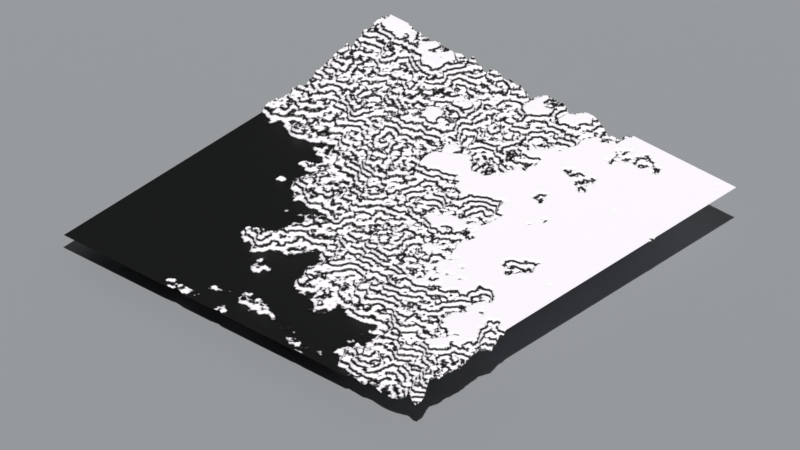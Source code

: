 # Source: test_terrain_generator.blend  (saved by Blender 4.2.66; exported with 4.5.12 LTS)
import bpy
from mathutils import Matrix  # noqa: F401  (used for matrix-valued properties, if any)

bpy.ops.wm.read_factory_settings(use_empty=True)
scene = bpy.context.scene
scene.name = 'Scene'

# ---- collections
col_camera_light = bpy.data.collections.new('camera-light'); scene.collection.children.link(col_camera_light)
col_bg_panel = bpy.data.collections.new('bg-panel'); scene.collection.children.link(col_bg_panel)
col_terrain = bpy.data.collections.new('terrain'); scene.collection.children.link(col_terrain)

# ---- materials (node trees are filled in below, after node groups)
mat_bg_pannel = bpy.data.materials.new('bg_pannel')
mat_kinda_wave_bands = bpy.data.materials.new('kinda_wave_bands')
mat_kinda_wave_bands.alpha_threshold = 0.0
mat_kinda_wave_bands.use_transparent_shadow = False
mat_kinda_wave_bands.roughness = 0.5
mat_kinda_wave_bands.line_color = (0.0, 0.0, 0.0, 1.0)
mat_kinda_heightmap = bpy.data.materials.new('kinda_heightmap')
mat_kinda_heightmap.alpha_threshold = 0.0
mat_kinda_heightmap.use_transparent_shadow = False
mat_kinda_heightmap.roughness = 0.5
mat_kinda_heightmap.line_color = (0.0, 0.0, 0.0, 1.0)

# ---- node groups
ng_geometry_nodes = bpy.data.node_groups.new('Geometry Nodes', 'GeometryNodeTree')
_s = ng_geometry_nodes.interface.new_socket(name='Geometry', in_out='OUTPUT', socket_type='NodeSocketGeometry')
_s = ng_geometry_nodes.interface.new_socket(name='Geometry', in_out='INPUT', socket_type='NodeSocketGeometry')
_s = ng_geometry_nodes.interface.new_socket(name='Landscape Size', in_out='INPUT', socket_type='NodeSocketFloat')
_s.subtype = 'DISTANCE'
_s.default_value = 10.0
_s.min_value = 1.0
_s.max_value = 10.0
_s = ng_geometry_nodes.interface.new_socket(name='Vertices Count', in_out='INPUT', socket_type='NodeSocketInt')
_s.default_value = 64
_s.min_value = 2
_s.max_value = 2048
_s = ng_geometry_nodes.interface.new_socket(name='Base Seed', in_out='INPUT', socket_type='NodeSocketFloat')
_s.min_value = 0.0
_s.max_value = 10.0
_s = ng_geometry_nodes.interface.new_socket(name='Base Scale', in_out='INPUT', socket_type='NodeSocketFloat')
_s.default_value = 0.55
_s.min_value = 0.0
_s.max_value = 1.0
_s = ng_geometry_nodes.interface.new_socket(name='Base Detail', in_out='INPUT', socket_type='NodeSocketFloat')
_s.default_value = 15.0
_s.min_value = 0.0
_s.max_value = 15.0
_s = ng_geometry_nodes.interface.new_socket(name='Rock Seed', in_out='INPUT', socket_type='NodeSocketFloat')
_s.min_value = 0.0
_s.max_value = 10.0
_s = ng_geometry_nodes.interface.new_socket(name='Rock Scale', in_out='INPUT', socket_type='NodeSocketFloat')
_s.default_value = 0.55
_s.min_value = 0.0
_s.max_value = 1000.0
_s = ng_geometry_nodes.interface.new_socket(name='Rock Detail', in_out='INPUT', socket_type='NodeSocketFloat')
_s.default_value = 15.0
_s.min_value = 0.0
_s.max_value = 15.0
_s = ng_geometry_nodes.interface.new_socket(name='Rock Roughness', in_out='INPUT', socket_type='NodeSocketFloat')
_s.subtype = 'FACTOR'
_s.default_value = 0.5
_s.min_value = 0.0
_s.max_value = 1.0
_s = ng_geometry_nodes.interface.new_socket(name='Base Roughness', in_out='INPUT', socket_type='NodeSocketFloat')
_s.subtype = 'FACTOR'
_s.default_value = 0.55
_s.min_value = 0.0
_s.max_value = 1.0
_s = ng_geometry_nodes.interface.new_socket(name='Detail weight', in_out='INPUT', socket_type='NodeSocketFloat')
_s.default_value = 0.5
_s.min_value = -1e+04
_s.max_value = 1e+04
_s = ng_geometry_nodes.interface.new_socket(name='Height Scale', in_out='INPUT', socket_type='NodeSocketFloat')
_s.min_value = -1.0
_s.max_value = 1.0
_s = ng_geometry_nodes.interface.new_socket(name='Clip Valley', in_out='INPUT', socket_type='NodeSocketFloat')
_s.default_value = 1.3
_s.min_value = 0.0
_s.max_value = 3.0
_s = ng_geometry_nodes.interface.new_socket(name='Clip Peaks', in_out='INPUT', socket_type='NodeSocketFloat')
_s.default_value = 3.3
_s.min_value = 0.0
_s.max_value = 1.5
_s = ng_geometry_nodes.interface.new_socket(name='Elevation Power', in_out='INPUT', socket_type='NodeSocketFloat')
_s.default_value = 1.0
_s.min_value = 0.0
_s.max_value = 15.0
_s = ng_geometry_nodes.interface.new_socket(name='Second Material', in_out='INPUT', socket_type='NodeSocketBool')
_s.default_value = True
_s.default_attribute_name = 'Falso'
_s.hide_value = True
ng_geometry_nodes.is_modifier = True
_N = ng_geometry_nodes.nodes; _L = ng_geometry_nodes.links
n0 = _N.new('NodeGroupOutput'); n0.name = 'Group Output'; n0.location = (2109, 1086)
n1 = _N.new('GeometryNodeMeshGrid'); n1.name = 'Grid'; n1.location = (441, 1259)
n2 = _N.new('GeometryNodeSetPosition'); n2.name = 'Set Position'; n2.location = (1371, 1057)
n3 = _N.new('ShaderNodeTexNoise'); n3.name = 'Noise Texture'; n3.location = (-145, 1049)
n3.noise_dimensions = '4D'
n4 = _N.new('ShaderNodeCombineXYZ'); n4.name = 'Combine XYZ'; n4.location = (1058, 586)
n5 = _N.new('GeometryNodeSetShadeSmooth'); n5.name = 'Set Shade Smooth'; n5.location = (1543, 1044)
n6 = _N.new('GeometryNodeSubdivideMesh'); n6.name = 'Subdivide Mesh'; n6.location = (990, 1150)
n7 = _N.new('ShaderNodeTexNoise'); n7.name = 'Noise Texture.001'; n7.location = (-455, 275)
n7.noise_dimensions = '4D'
n7.noise_type = 'MULTIFRACTAL'
n8 = _N.new('GeometryNodeSetMaterial'); n8.name = 'Set Material'; n8.location = (1749, 1019)
n8.inputs[2].default_value = mat_kinda_wave_bands
n9 = _N.new('NodeGroupInput'); n9.name = 'Group Input'; n9.location = (-1183, 1099)
n10 = _N.new('ShaderNodeMath'); n10.name = 'Math'; n10.location = (-68, 430)
n10.operation = 'MULTIPLY'
n11 = _N.new('ShaderNodeMath'); n11.name = 'Math.001'; n11.location = (137, 883)
n12 = _N.new('ShaderNodeMath'); n12.name = 'Math.002'; n12.location = (839, 529)
n12.operation = 'MULTIPLY'
n13 = _N.new('ShaderNodeMapRange'); n13.name = 'Map Range'; n13.location = (405, 833)
n14 = _N.new('ShaderNodeMath'); n14.name = 'Math.003'; n14.location = (614, 684)
n14.operation = 'POWER'
n15 = _N.new('GeometryNodeSetMaterial'); n15.name = 'Set Material.001'; n15.location = (1929, 1048)
n15.inputs[2].default_value = mat_kinda_heightmap
_L.new(n15.outputs[0], n0.inputs[0])
_L.new(n6.outputs[0], n2.inputs[0])
_L.new(n2.outputs[0], n5.inputs[0])
_L.new(n1.outputs[0], n6.inputs[0])
_L.new(n5.outputs[0], n8.inputs[0])
_L.new(n9.outputs[1], n1.inputs[0])
_L.new(n9.outputs[2], n1.inputs[2])
_L.new(n9.outputs[2], n1.inputs[3])
_L.new(n9.outputs[1], n1.inputs[1])
_L.new(n4.outputs[0], n2.inputs[3])
_L.new(n9.outputs[3], n3.inputs[1])
_L.new(n9.outputs[4], n3.inputs[2])
_L.new(n9.outputs[5], n3.inputs[3])
_L.new(n9.outputs[6], n7.inputs[1])
_L.new(n9.outputs[7], n7.inputs[2])
_L.new(n9.outputs[8], n7.inputs[3])
_L.new(n9.outputs[9], n7.inputs[4])
_L.new(n10.outputs[0], n11.inputs[1])
_L.new(n3.outputs[0], n11.inputs[0])
_L.new(n7.outputs[0], n10.inputs[1])
_L.new(n9.outputs[10], n3.inputs[4])
_L.new(n12.outputs[0], n4.inputs[2])
_L.new(n9.outputs[11], n10.inputs[0])
_L.new(n9.outputs[12], n12.inputs[1])
_L.new(n11.outputs[0], n13.inputs[0])
_L.new(n13.outputs[0], n14.inputs[0])
_L.new(n14.outputs[0], n12.inputs[0])
_L.new(n9.outputs[13], n13.inputs[1])
_L.new(n9.outputs[14], n13.inputs[2])
_L.new(n9.outputs[15], n14.inputs[1])
_L.new(n8.outputs[0], n15.inputs[0])
_L.new(n9.outputs[16], n15.inputs[1])
n0.is_active_output = True

# ---- material node trees
mat_bg_pannel.use_nodes = True; mat_bg_pannel.node_tree.nodes.clear()
_N = mat_bg_pannel.node_tree.nodes; _L = mat_bg_pannel.node_tree.links
n0 = _N.new('ShaderNodeBsdfPrincipled'); n0.name = 'Principled BSDF'; n0.location = (10, 300)
n0.inputs[0].default_value = (0.3027, 0.3149, 0.3282, 1.0)
n1 = _N.new('ShaderNodeOutputMaterial'); n1.name = 'Material Output'; n1.location = (300, 300)
_L.new(n0.outputs[0], n1.inputs[0])
n1.is_active_output = True
mat_kinda_wave_bands.use_nodes = True; mat_kinda_wave_bands.node_tree.nodes.clear()
_N = mat_kinda_wave_bands.node_tree.nodes; _L = mat_kinda_wave_bands.node_tree.links
n0 = _N.new('ShaderNodeOutputMaterial'); n0.name = 'Material Output'; n0.location = (778, 316)
n1 = _N.new('ShaderNodeBsdfPrincipled'); n1.name = 'Principled BSDF'; n1.location = (10, 300)
n1.inputs[2].default_value = 0.4227
n1.inputs[3].default_value = 1.45
n2 = _N.new('ShaderNodeNewGeometry'); n2.name = 'Geometry'; n2.location = (-1544, 351)
n3 = _N.new('ShaderNodeTexWave'); n3.name = 'Wave Texture'; n3.location = (-1108, 306)
n3.bands_direction = 'Z'
n3.inputs[1].default_value = 3.4
n3.inputs[3].default_value = 15.0
n4 = _N.new('ShaderNodeValToRGB'); n4.name = 'Color Ramp.001'; n4.location = (-705, 263)
while len(n4.color_ramp.elements) > 1: n4.color_ramp.elements.remove(n4.color_ramp.elements[-1])
n4.color_ramp.elements[0].position = 0.1636; n4.color_ramp.elements[0].color = (0.0, 0.0, 0.0, 1.0)
_e = n4.color_ramp.elements.new(0.7409); _e.color = (0.9974, 0.9544, 1.0, 1.0)
_L.new(n2.outputs[0], n3.inputs[0])
_L.new(n3.outputs[0], n4.inputs[0])
_L.new(n1.outputs[0], n0.inputs[0])
_L.new(n4.outputs[0], n1.inputs[0])
n0.is_active_output = True
mat_kinda_heightmap.use_nodes = True; mat_kinda_heightmap.node_tree.nodes.clear()
_N = mat_kinda_heightmap.node_tree.nodes; _L = mat_kinda_heightmap.node_tree.links
n0 = _N.new('ShaderNodeOutputMaterial'); n0.name = 'Material Output'; n0.location = (300, 300)
n1 = _N.new('ShaderNodeBsdfPrincipled'); n1.name = 'Principled BSDF'; n1.location = (10, 300)
n1.inputs[3].default_value = 1.45
n2 = _N.new('ShaderNodeNewGeometry'); n2.name = 'Geometry'; n2.location = (-1329, 344)
n3 = _N.new('ShaderNodeSeparateXYZ'); n3.name = 'Separate XYZ'; n3.location = (-1112, 306)
n4 = _N.new('ShaderNodeMapRange'); n4.name = 'Map Range'; n4.location = (-887, 312)
n5 = _N.new('ShaderNodeValToRGB'); n5.name = 'Color Ramp'; n5.location = (-574, 287)
while len(n5.color_ramp.elements) > 1: n5.color_ramp.elements.remove(n5.color_ramp.elements[-1])
n5.color_ramp.elements[0].position = 0.0; n5.color_ramp.elements[0].color = (0.0, 0.0, 0.0, 1.0)
_e = n5.color_ramp.elements.new(1.0); _e.color = (1.0, 1.0, 1.0, 1.0)
_L.new(n1.outputs[0], n0.inputs[0])
_L.new(n2.outputs[0], n3.inputs[0])
_L.new(n3.outputs[2], n4.inputs[0])
_L.new(n4.outputs[0], n5.inputs[0])
_L.new(n5.outputs[0], n1.inputs[0])
n0.is_active_output = True

# ---- world
world_world = bpy.data.worlds.new('World'); scene.world = world_world
world_world.use_nodes = True; world_world.node_tree.nodes.clear()
_N = world_world.node_tree.nodes; _L = world_world.node_tree.links
n0 = _N.new('ShaderNodeOutputWorld'); n0.name = 'World Output'; n0.location = (300, 300)
n1 = _N.new('ShaderNodeBackground'); n1.name = 'Background'; n1.location = (10, 300)
n1.inputs[0].default_value = (0.05088, 0.05088, 0.05088, 1.0)
_L.new(n1.outputs[0], n0.inputs[0])
n0.is_active_output = True
world_world.color = (0.05088, 0.05088, 0.05088)
world_world.sun_shadow_jitter_overblur = 0.0

# ---- cameras
cam_camera = bpy.data.cameras.new('Camera')
cam_camera.type = 'ORTHO'
cam_camera.clip_end = 100.0
cam_camera.lens = 42.0
cam_camera.ortho_scale = 16.8

# ---- lights
light_point = bpy.data.lights.new('Point', 'SUN')
light_point.angle = 0.02443
light_point.energy = 3.4
light_point.shadow_soft_size = 1.87

# ---- meshes
me_plane = bpy.data.meshes.new('Plane')
me_plane.from_pydata([(-44.28, -44.28, -0.4882), (44.28, -44.28, -0.4882), (-44.28, 44.28, -0.4882), (44.28, 44.28, -0.4882)], [], [(0, 1, 3, 2)])
_uv = me_plane.uv_layers.new(name='UVMap')
_uv.uv.foreach_set('vector', [0.0, 0.0, 1.0, 0.0, 1.0, 1.0, 0.0, 1.0])
me_plane.materials.append(mat_bg_pannel)
me_plane.update()
me_plane_001 = bpy.data.meshes.new('Plane.001')
me_plane_001.from_pydata([(-44.28, 41.21, -17.61), (44.28, 41.21, -17.61), (-44.28, 41.21, 70.95), (44.28, 41.21, 70.95)], [], [(0, 1, 3, 2)])
_uv = me_plane_001.uv_layers.new(name='UVMap')
_uv.uv.foreach_set('vector', [0.0, 0.0, 1.0, 0.0, 1.0, 1.0, 0.0, 1.0])
me_plane_001.materials.append(mat_bg_pannel)
me_plane_001.update()
me_plane_002 = bpy.data.meshes.new('Plane.002')
me_plane_002.from_pydata([(44.28, -41.2, -17.61), (-44.28, -41.2, -17.61), (44.28, -41.2, 70.95), (-44.28, -41.2, 70.95)], [], [(0, 1, 3, 2)])
_uv = me_plane_002.uv_layers.new(name='UVMap')
_uv.uv.foreach_set('vector', [0.0, 0.0, 1.0, 0.0, 1.0, 1.0, 0.0, 1.0])
me_plane_002.materials.append(mat_bg_pannel)
me_plane_002.update()
me_plane_003 = bpy.data.meshes.new('Plane.003')
me_plane_003.from_pydata([(45.27, 43.56, -17.61), (45.27, -45.0, -17.61), (45.27, 43.56, 70.95), (45.27, -45.0, 70.95)], [], [(0, 1, 3, 2)])
_uv = me_plane_003.uv_layers.new(name='UVMap')
_uv.uv.foreach_set('vector', [0.0, 0.0, 1.0, 0.0, 1.0, 1.0, 0.0, 1.0])
me_plane_003.materials.append(mat_bg_pannel)
me_plane_003.update()
me_plane_004 = bpy.data.meshes.new('Plane.004')
me_plane_004.from_pydata([(-40.31, 43.56, -17.61), (-40.31, -45.0, -17.61), (-40.31, 43.56, 70.95), (-40.31, -45.0, 70.95)], [], [(0, 1, 3, 2)])
_uv = me_plane_004.uv_layers.new(name='UVMap')
_uv.uv.foreach_set('vector', [0.0, 0.0, 1.0, 0.0, 1.0, 1.0, 0.0, 1.0])
me_plane_004.materials.append(mat_bg_pannel)
me_plane_004.update()
me_cube = bpy.data.meshes.new('Cube')
me_cube.from_pydata([(1.0, 1.0, 1.0), (1.0, 1.0, -1.0), (1.0, -1.0, 1.0), (1.0, -1.0, -1.0), (-1.0, 1.0, 1.0), (-1.0, 1.0, -1.0), (-1.0, -1.0, 1.0), (-1.0, -1.0, -1.0)], [], [(0, 4, 6, 2), (3, 2, 6, 7), (7, 6, 4, 5), (5, 1, 3, 7), (1, 0, 2, 3), (5, 4, 0, 1)])
_uv = me_cube.uv_layers.new(name='UVMap')
_uv.uv.foreach_set('vector', [0.625, 0.5, 0.875, 0.5, 0.875, 0.75, 0.625, 0.75, 0.375, 0.75, 0.625, 0.75, 0.625, 1.0, 0.375, 1.0, 0.375, 0.0, 0.625, 0.0, 0.625, 0.25, 0.375, 0.25, 0.125, 0.5, 0.375, 0.5, 0.375, 0.75, 0.125, 0.75, 0.375, 0.5, 0.625, 0.5, 0.625, 0.75, 0.375, 0.75, 0.375, 0.25, 0.625, 0.25, 0.625, 0.5, 0.375, 0.5])
me_cube.materials.append(mat_kinda_wave_bands)
me_cube.use_mirror_vertex_groups = False
me_cube.update()

# ---- objects
ob_camera = bpy.data.objects.new('Camera', cam_camera)
ob_point = bpy.data.objects.new('Point', light_point)
ob_empty = bpy.data.objects.new('Empty', None)
ob_plane = bpy.data.objects.new('Plane', me_plane)
ob_plane_001 = bpy.data.objects.new('Plane.001', me_plane_001)
ob_plane_002 = bpy.data.objects.new('Plane.002', me_plane_002)
ob_plane_003 = bpy.data.objects.new('Plane.003', me_plane_003)
ob_plane_004 = bpy.data.objects.new('Plane.004', me_plane_004)
ob_terrain_gen = bpy.data.objects.new('terrain-gen', me_cube)

# ---- transforms, parenting, visibility, modifiers, constraints
ob_camera.parent = ob_empty
ob_camera.location = (-1.462, -9.084, 6.168)
ob_camera.rotation_euler = (0.9879, 1.032e-08, -0.1402)
ob_camera.lock_rotations_4d = False
ob_camera.empty_display_type = 'ARROWS'
ob_camera.color = (0.0, 0.0, 0.0, 0.0)
ob_camera.display_type = 'WIRE'
ob_camera.lineart.crease_threshold = 0.0
_c = ob_camera.constraints.new('TRACK_TO'); _c.name = 'Track To'
_c.target = ob_empty
ob_point.location = (-20.0, 20.0, 4.884)
ob_point.rotation_euler = (-0.4032, -0.2955, 0.1872)
ob_empty.location = (0.0, 0.0, 0.0)
ob_empty.rotation_euler = (0.0, -0.0, -2.25)
ob_plane.location = (0.0, 0.0, 0.0)
ob_plane_001.location = (0.0, 0.0, 0.0)
ob_plane_002.location = (0.0, 0.0, 0.0)
ob_plane_003.location = (0.0, 0.0, 0.0)
ob_plane_004.location = (0.0, 0.0, 0.0)
ob_terrain_gen.location = (0.0, 0.0, 0.0)
ob_terrain_gen.lock_rotations_4d = False
ob_terrain_gen.empty_display_type = 'ARROWS'
ob_terrain_gen.lineart.crease_threshold = 0.0
_m = ob_terrain_gen.modifiers.new('GeometryNodes', 'NODES')
_m.node_group = ng_geometry_nodes
_gi = [s.identifier for s in ng_geometry_nodes.interface.items_tree if s.item_type == 'SOCKET' and s.in_out == 'INPUT']
_m[_gi[2]] = 256  # Vertices Count
_m[_gi[3]] = 2.21  # Base Seed
_m[_gi[4]] = 1.0  # Base Scale
_m[_gi[6]] = 1.78  # Rock Seed
_m[_gi[7]] = 0.04  # Rock Scale
_m[_gi[9]] = 0.55  # Rock Roughness
_m[_gi[11]] = 0.66  # Detail weight
_m[_gi[12]] = 0.7  # Height Scale
_m[_gi[13]] = 1.32  # Clip Valley
_m[_gi[14]] = 0.94  # Clip Peaks
_m[_gi[15]] = 1.21  # Elevation Power

# ---- collection membership
col_camera_light.objects.link(ob_camera)
col_camera_light.objects.link(ob_point)
col_camera_light.objects.link(ob_empty)
col_bg_panel.objects.link(ob_plane)
col_bg_panel.objects.link(ob_plane_001)
col_bg_panel.objects.link(ob_plane_002)
col_bg_panel.objects.link(ob_plane_003)
col_bg_panel.objects.link(ob_plane_004)
col_terrain.objects.link(ob_terrain_gen)

# ---- scene / render settings (as saved in the file)
scene.camera = ob_camera
scene.frame_start = 1; scene.frame_end = 250; scene.frame_set(1)
scene.render.engine = 'CYCLES'
scene.render.film_transparent = True
scene.cycles.samples = 256
scene.view_settings.view_transform = 'Standard'
bpy.context.view_layer.update()
